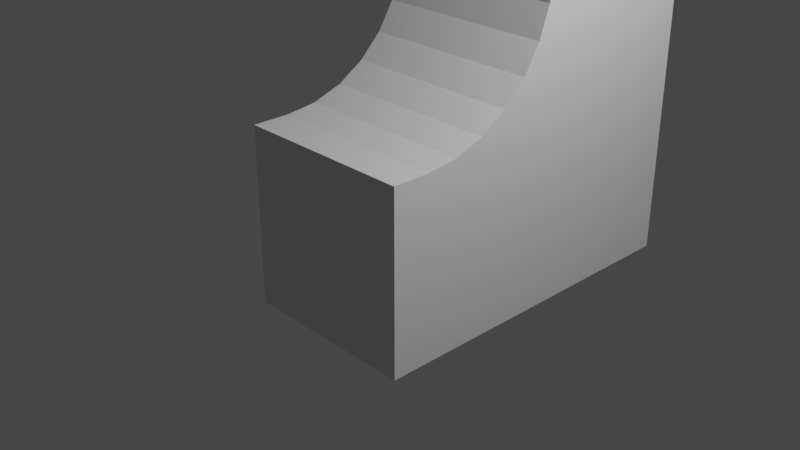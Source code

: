 # Source: RoundedCorner.blend  (saved by Blender 3.6.13; exported with 4.5.12 LTS)
import bpy
from mathutils import Matrix  # noqa: F401  (used for matrix-valued properties, if any)

bpy.ops.wm.read_factory_settings(use_empty=True)
scene = bpy.context.scene
scene.name = 'Scene'

# ---- collections
col_collection = bpy.data.collections.new('Collection'); scene.collection.children.link(col_collection)

# ---- materials (node trees are filled in below, after node groups)
mat_material = bpy.data.materials.new('Material')
mat_material.alpha_threshold = 0.0
mat_material.use_transparent_shadow = False
mat_material.roughness = 0.5
mat_material.line_color = (0.0, 0.0, 0.0, 1.0)

# ---- material node trees
mat_material.use_nodes = True; mat_material.node_tree.nodes.clear()
_N = mat_material.node_tree.nodes; _L = mat_material.node_tree.links
n0 = _N.new('ShaderNodeOutputMaterial'); n0.name = 'Material Output'; n0.location = (300, 300)
n1 = _N.new('ShaderNodeBsdfPrincipled'); n1.name = 'Principled BSDF'; n1.location = (10, 300)
n1.distribution = 'GGX'
n1.subsurface_method = 'RANDOM_WALK_SKIN'
n1.inputs[3].default_value = 1.45
n1.inputs[27].default_value = (0.0, 0.0, 0.0, 1.0)
n1.inputs[28].default_value = 1.0
_L.new(n1.outputs[0], n0.inputs[0])
n0.is_active_output = True

# ---- world
world_world = bpy.data.worlds.new('World'); scene.world = world_world
world_world.use_nodes = True; world_world.node_tree.nodes.clear()
_N = world_world.node_tree.nodes; _L = world_world.node_tree.links
n0 = _N.new('ShaderNodeOutputWorld'); n0.name = 'World Output'; n0.location = (300, 300)
n1 = _N.new('ShaderNodeBackground'); n1.name = 'Background'; n1.location = (10, 300)
n1.inputs[0].default_value = (0.05088, 0.05088, 0.05088, 1.0)
_L.new(n1.outputs[0], n0.inputs[0])
n0.is_active_output = True
world_world.color = (0.05088, 0.05088, 0.05088)
world_world.use_sun_shadow = False
world_world.sun_shadow_jitter_overblur = 0.0

# ---- cameras
cam_camera = bpy.data.cameras.new('Camera')
cam_camera.clip_end = 100.0
cam_camera.ortho_scale = 7.314

# ---- lights
light_light = bpy.data.lights.new('Light', 'POINT')
light_light.transmission_factor = 0.0
light_light.energy = 1000.0
light_light.shadow_soft_size = 0.1
light_light.shadow_maximum_resolution = 0.006
light_light.use_absolute_resolution = True

# ---- meshes
me_cube = bpy.data.meshes.new('Cube')
me_cube.from_pydata([(1.0, 1.0, -1.0), (1.0, -1.0, 1.0), (1.0, -1.0, -1.0), (-1.0, 1.0, -1.0), (-1.0, -1.0, 1.0), (-1.0, -1.0, -1.0), (1.0, 3.0, -1.0), (-1.0, 3.0, -1.0), (1.0, 3.0, 1.0), (-1.0, 3.0, 1.0), (-1.0, 1.0, 3.0), (1.0, 1.0, 3.0), (-1.0, 3.0, 3.0), (1.0, 3.0, 3.0), (1.0, 1.0, 2.589), (1.0, -0.5891, 1.0), (1.0, 1.0, -0.5891), (1.0, 2.589, 1.0), (1.0, 0.9602, 2.235), (1.0, 0.8426, 1.9), (1.0, 0.6533, 1.598), (1.0, 0.4017, 1.347), (1.0, 0.1004, 1.157), (1.0, -0.2355, 1.04), (-1.0, -0.5891, 1.0), (-1.0, 1.0, 2.589), (-1.0, 2.589, 1.0), (-1.0, 1.0, -0.5891), (-1.0, -0.2355, 1.04), (-1.0, 0.1004, 1.157), (-1.0, 0.4017, 1.347), (-1.0, 0.6533, 1.598), (-1.0, 0.8426, 1.9), (-1.0, 0.9602, 2.235)], [], [(14, 17, 8, 13, 11), (2, 1, 4, 5), (3, 0, 2, 5), (15, 24, 4, 1), (3, 27, 26, 9, 7), (7, 9, 8, 6), (0, 16, 15, 1, 2), (9, 26, 25, 10, 12), (0, 3, 7, 6), (10, 11, 13, 12), (25, 14, 11, 10), (5, 4, 24, 27, 3), (8, 9, 12, 13), (14, 18, 19, 20, 21, 22, 23, 15, 16, 17), (24, 28, 29, 30, 31, 32, 33, 25, 26, 27), (24, 15, 23, 28), (28, 23, 22, 29), (29, 22, 21, 30), (30, 21, 20, 31), (31, 20, 19, 32), (32, 19, 18, 33), (33, 18, 14, 25), (17, 16, 0, 6, 8)])
_uv = me_cube.uv_layers.new(name='UVMap')
_uv.uv.foreach_set('vector', [0.625, 0.5, 0.625, 0.5, 0.625, 0.5, 0.625, 0.5, 0.625, 0.5, 0.375, 0.75, 0.625, 0.75, 0.625, 1.0, 0.375, 1.0, 0.125, 0.5, 0.375, 0.5, 0.375, 0.75, 0.125, 0.75, 0.625, 0.6986, 0.875, 0.6986, 0.875, 0.75, 0.625, 0.75, 0.375, 0.25, 0.4264, 0.25, 0.625, 0.25, 0.625, 0.25, 0.375, 0.25, 0.375, 0.25, 0.625, 0.25, 0.625, 0.5, 0.375, 0.5, 0.375, 0.5, 0.4264, 0.5, 0.625, 0.6986, 0.625, 0.75, 0.375, 0.75, 0.625, 0.25, 0.625, 0.25, 0.625, 0.25, 0.625, 0.25, 0.625, 0.25, 0.375, 0.5, 0.125, 0.5, 0.125, 0.5, 0.375, 0.5, 0.875, 0.5, 0.625, 0.5, 0.625, 0.5, 0.875, 0.5, 0.875, 0.5, 0.625, 0.5, 0.625, 0.5, 0.875, 0.5, 0.375, 0.0, 0.625, 0.0, 0.625, 0.05136, 0.4264, 0.25, 0.375, 0.25, 0.625, 0.5, 0.625, 0.25, 0.625, 0.25, 0.625, 0.5, 0.625, 0.5, 0.625, 0.5, 0.625, 0.5, 0.625, 0.5, 0.625, 0.5, 0.625, 0.5, 0.625, 0.5, 0.625, 0.5, 0.4264, 0.5, 0.625, 0.5, 0.625, 0.05136, 0.63, 0.09556, 0.6447, 0.1375, 0.625, 0.1752, 0.625, 0.2067, 0.625, 0.2303, 0.625, 0.245, 0.625, 0.25, 0.625, 0.25, 0.4264, 0.25, 0.875, 0.6986, 0.625, 0.6986, 0.625, 0.6544, 0.875, 0.6544, 0.875, 0.6544, 0.625, 0.6544, 0.625, 0.6125, 0.875, 0.6125, 0.875, 0.6125, 0.625, 0.6125, 0.625, 0.5748, 0.875, 0.5748, 0.875, 0.5748, 0.625, 0.5748, 0.625, 0.5, 0.875, 0.5, 0.875, 0.5, 0.625, 0.5, 0.625, 0.5, 0.875, 0.5, 0.875, 0.5, 0.625, 0.5, 0.625, 0.5, 0.875, 0.5, 0.875, 0.5, 0.625, 0.5, 0.625, 0.5, 0.875, 0.5, 0.625, 0.5, 0.4264, 0.5, 0.375, 0.5, 0.375, 0.5, 0.625, 0.5])
me_cube.materials.append(mat_material)
me_cube.use_mirror_vertex_groups = False
me_cube.update()

# ---- objects
ob_cube = bpy.data.objects.new('Cube', me_cube)
ob_light = bpy.data.objects.new('Light', light_light)
ob_camera = bpy.data.objects.new('Camera', cam_camera)

# ---- transforms, parenting, visibility, modifiers, constraints
ob_cube.location = (0.0, 0.0, 0.0)
ob_cube.lock_rotations_4d = False
ob_cube.empty_display_type = 'ARROWS'
ob_cube.lineart.crease_threshold = 0.0
ob_light.location = (4.076, 1.005, 5.904)
ob_light.rotation_euler = (0.6503, 0.05522, 1.866)
ob_light.lock_rotations_4d = False
ob_light.empty_display_type = 'ARROWS'
ob_light.color = (0.0, 0.0, 0.0, 0.0)
ob_light.lineart.crease_threshold = 0.0
ob_camera.location = (7.359, -6.926, 4.958)
ob_camera.rotation_euler = (1.109, 0.0, 0.8149)
ob_camera.lock_rotations_4d = False
ob_camera.empty_display_type = 'ARROWS'
ob_camera.color = (0.0, 0.0, 0.0, 0.0)
ob_camera.display_type = 'WIRE'
ob_camera.lineart.crease_threshold = 0.0

# ---- collection membership
col_collection.objects.link(ob_cube)
col_collection.objects.link(ob_light)
col_collection.objects.link(ob_camera)

# ---- scene / render settings (as saved in the file)
scene.camera = ob_camera
scene.frame_start = 1; scene.frame_end = 250; scene.frame_set(1)
scene.render.engine = 'BLENDER_EEVEE_NEXT'
scene.cycles.sampling_pattern = 'TABULATED_SOBOL'
scene.view_settings.view_transform = 'Filmic'
bpy.context.view_layer.update()
